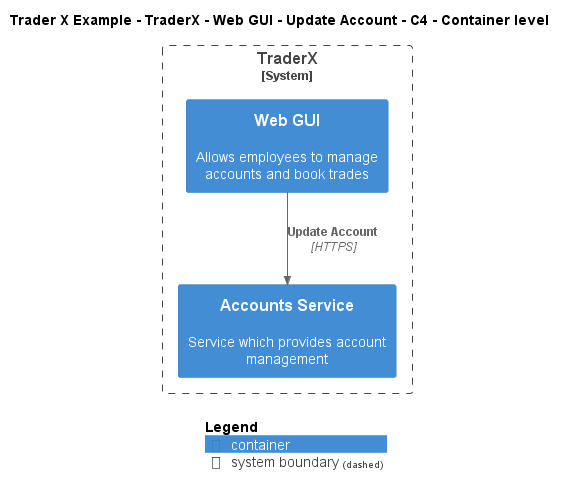

The diagram above was rendered by PlantUML. Its source (embedded in the PNG):
@startuml
!include ..\..\..\..\..\..\..\.c4s\C4_Container.puml

AddElementTag("c4interflow:lifecycle:new", $bgColor=green, $fontColor=#ffffff, $borderColor=green, $shadowing="False")
AddElementTag("c4interflow:lifecycle:changed", $bgColor=orange, $fontColor=#ffffff, $borderColor=orange, $shadowing="False")
AddElementTag("c4interflow:lifecycle:removed", $bgColor=red, $fontColor=#ffffff, $borderColor=red, $shadowing="False")

AddRelTag("c4interflow:lifecycle:new", $textColor=green, $lineColor=green)
AddRelTag("c4interflow:lifecycle:changed", $textColor=orange, $lineColor=orange)
AddRelTag("c4interflow:lifecycle:removed", $textColor=red, $lineColor=red)

SHOW_PERSON_PORTRAIT()
LAYOUT_TOP_DOWN()

skinparam linetype polyline

title Trader X Example - TraderX - Web GUI - Update Account - C4 - Container level


System_Boundary(TraderXExample.SoftwareSystems.TraderX, "TraderX") {
    Container(TraderXExample.SoftwareSystems.TraderX.Containers.WebGUI, "Web GUI", "", "Allows employees to manage accounts and book trades")
    Container(TraderXExample.SoftwareSystems.TraderX.Containers.AccountsService, "Accounts Service", "", "Service which provides account management")
}

Rel(TraderXExample.SoftwareSystems.TraderX.Containers.WebGUI, TraderXExample.SoftwareSystems.TraderX.Containers.AccountsService, "Update Account", "HTTPS", $tags="protocol:https")


SHOW_LEGEND()
@enduml